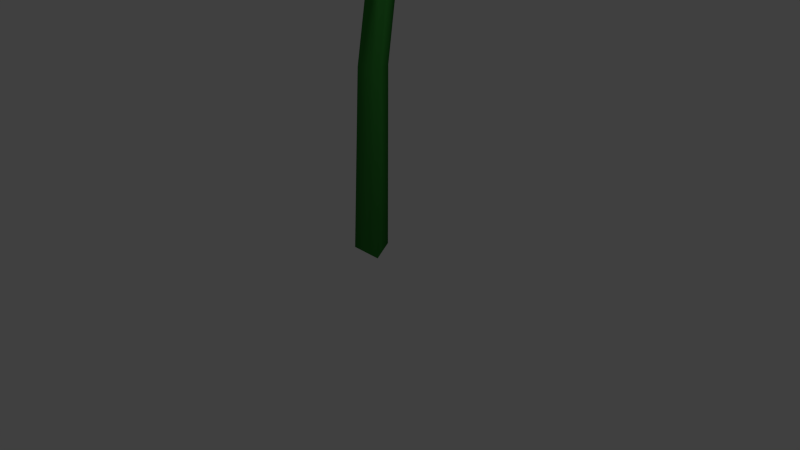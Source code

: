# Source: pellet-posy.blend  (saved by Blender 2.72.0; exported with 4.5.12 LTS)
import bpy
from mathutils import Matrix  # noqa: F401  (used for matrix-valued properties, if any)

bpy.ops.wm.read_factory_settings(use_empty=True)
scene = bpy.context.scene
scene.name = 'Scene'

# ---- collections
col_collection_1 = bpy.data.collections.new('Collection 1'); scene.collection.children.link(col_collection_1)

# ---- materials (node trees are filled in below, after node groups)
mat_stem = bpy.data.materials.new('Stem')
mat_stem.alpha_threshold = 0.0
mat_stem.use_transparent_shadow = False
mat_stem.diffuse_color = (0.02436, 0.1626, 0.02436, 1.0)
mat_stem.roughness = 0.5
mat_stem.specular_intensity = 0.25
mat_red_pellet = bpy.data.materials.new('red_pellet')
mat_red_pellet.alpha_threshold = 0.0
mat_red_pellet.use_transparent_shadow = False
mat_red_pellet.diffuse_color = (1.0, 0.0, 0.0, 1.0)
mat_red_pellet.roughness = 0.5
mat_red_pellet.specular_intensity = 1.0
mat_number = bpy.data.materials.new('Number')
mat_number.alpha_threshold = 0.0
mat_number.use_transparent_shadow = False
mat_number.roughness = 0.5
mat_petal = bpy.data.materials.new('Petal')
mat_petal.alpha_threshold = 0.0
mat_petal.use_transparent_shadow = False
mat_petal.roughness = 0.5
mat_leaves = bpy.data.materials.new('Leaves')
mat_leaves.alpha_threshold = 0.0
mat_leaves.use_transparent_shadow = False
mat_leaves.roughness = 0.5
mat_leaves.specular_intensity = 0.2
mat_base = bpy.data.materials.new('Base')
mat_base.alpha_threshold = 0.0
mat_base.use_transparent_shadow = False
mat_base.diffuse_color = (0.0, 0.06072, 0.0, 1.0)
mat_base.roughness = 0.5

# ---- material node trees

# ---- world
world_world = bpy.data.worlds.new('World'); scene.world = world_world
world_world.color = (0.05088, 0.05088, 0.05088)
world_world.use_sun_shadow = False
world_world.sun_shadow_jitter_overblur = 0.0
world_world.cycles.sampling_method = 'MANUAL'
world_world.cycles.sample_map_resolution = 256

# ---- cameras
cam_camera = bpy.data.cameras.new('Camera')
cam_camera.clip_end = 100.0
cam_camera.lens = 35.0
cam_camera.sensor_width = 32.0
cam_camera.sensor_height = 18.0
cam_camera.ortho_scale = 7.314
cam_camera.dof.focus_distance = 0.0
cam_camera.dof.aperture_fstop = 128.0

# ---- lights
light_lamp_003 = bpy.data.lights.new('Lamp.003', 'POINT')
light_lamp_003.transmission_factor = 0.0
light_lamp_003.cutoff_distance = 30.0
light_lamp_003.energy = 100.0
light_lamp_003.shadow_buffer_clip_start = 1.001
light_lamp_003.shadow_soft_size = 0.1
light_lamp_003.shadow_maximum_resolution = 0.006
light_lamp_003.use_absolute_resolution = True
light_lamp_003.cycles.use_multiple_importance_sampling = False
light_lamp_002 = bpy.data.lights.new('Lamp.002', 'POINT')
light_lamp_002.transmission_factor = 0.0
light_lamp_002.cutoff_distance = 30.0
light_lamp_002.energy = 100.0
light_lamp_002.shadow_buffer_clip_start = 1.001
light_lamp_002.shadow_soft_size = 0.1
light_lamp_002.shadow_maximum_resolution = 0.006
light_lamp_002.use_absolute_resolution = True
light_lamp_002.cycles.use_multiple_importance_sampling = False
light_lamp_001 = bpy.data.lights.new('Lamp.001', 'POINT')
light_lamp_001.transmission_factor = 0.0
light_lamp_001.cutoff_distance = 30.0
light_lamp_001.energy = 100.0
light_lamp_001.shadow_buffer_clip_start = 1.001
light_lamp_001.shadow_soft_size = 0.1
light_lamp_001.shadow_maximum_resolution = 0.006
light_lamp_001.use_absolute_resolution = True
light_lamp_001.cycles.use_multiple_importance_sampling = False
light_lamp = bpy.data.lights.new('Lamp', 'POINT')
light_lamp.transmission_factor = 0.0
light_lamp.cutoff_distance = 30.0
light_lamp.energy = 100.0
light_lamp.shadow_buffer_clip_start = 1.001
light_lamp.shadow_soft_size = 0.1
light_lamp.shadow_maximum_resolution = 0.006
light_lamp.use_absolute_resolution = True
light_lamp.cycles.use_multiple_importance_sampling = False

# ---- meshes
me_cylinder_006 = bpy.data.meshes.new('Cylinder.006')
me_cylinder_006.from_pydata([(-4.104e-09, 0.7934, -1.0), (-1.273e-08, -0.1451, 1.085), (0.6871, -0.3967, -1.0), (0.3707, -0.451, 1.018), (-0.6871, -0.3967, -1.0), (-0.3707, -0.451, 1.018), (-6.459e-09, 0.9813, -0.1116), (0.5845, -0.03108, -0.1116), (-0.5845, -0.03108, -0.1116), (-7.071e-09, 1.516, 0.279), (0.5578, 0.5865, 0.3103), (-0.5578, 0.5865, 0.3103), (-9.825e-09, 2.276, 0.5719), (0.4378, 1.517, 0.5719), (-0.4378, 1.517, 0.5719), (0.0127, 1.991, 0.8584), (0.4234, 1.314, 0.8322), (-0.398, 1.314, 0.8322)], [], [(15, 1, 3, 16), (17, 5, 1, 15), (16, 3, 5, 17), (3, 1, 5), (0, 2, 4), (0, 6, 7, 2), (4, 8, 6, 0), (2, 7, 8, 4), (6, 9, 10, 7), (8, 11, 9, 6), (7, 10, 11, 8), (9, 12, 13, 10), (11, 14, 12, 9), (10, 13, 14, 11), (12, 15, 16, 13), (14, 17, 15, 12), (13, 16, 17, 14)])
me_cylinder_006.polygons.foreach_set('use_smooth', [True] * 17)
me_cylinder_006.materials.append(mat_stem)
me_cylinder_006.use_remesh_preserve_volume = False
me_cylinder_006.use_remesh_preserve_attributes = False
me_cylinder_006.use_mirror_vertex_groups = False
me_cylinder_006.update()
me_sphere_001 = bpy.data.meshes.new('Sphere.001')
me_sphere_001.from_pydata([(-0.7951, -0.463, 0.6323), (-0.9034, -0.5246, 0.558), (-0.9034, -0.5246, -0.02353), (-0.7951, -0.463, -0.09781), (-0.7891, 0.485, 0.6323), (-0.8966, 0.548, 0.558), (-0.8966, 0.548, -0.02353), (-0.7891, 0.485, -0.09781), (0.03487, 0.9538, 0.6323), (0.03566, 1.078, 0.558), (0.03566, 1.078, -0.02353), (0.03487, 0.9538, -0.09781), (0.8528, 0.4746, 0.6323), (0.9612, 0.5362, 0.558), (0.9612, 0.5362, -0.02353), (0.8528, 0.4746, -0.09781), (0.02888, 0.005824, -0.09781), (0.8468, -0.4733, 0.6323), (0.9544, -0.5363, 0.558), (0.9544, -0.5363, -0.02353), (0.8468, -0.4733, -0.09781), (0.02888, 0.005823, 0.6323), (0.02289, -0.9421, 0.6323), (0.0221, -1.067, 0.558), (0.0221, -1.067, -0.02353), (0.02289, -0.9421, -0.09781), (-0.3989, -0.6631, 0.6559), (0.2711, -0.6702, 0.6559), (-0.3953, 0.6723, 0.6559), (0.2747, 0.6652, 0.6559), (0.02416, 1.122, -0.154), (0.02416, 1.832, 0.6363), (0.9984, 0.5599, -0.154), (1.613, 0.9149, 0.6363), (0.9984, -0.5651, -0.154), (1.613, -0.9201, 0.6363), (0.02416, -1.128, -0.154), (0.02416, -1.838, 0.6363), (-0.9501, -0.5651, -0.154), (-1.565, -0.9201, 0.6363), (-0.9501, 0.5599, -0.154), (-1.565, 0.9149, 0.6363), (0.02416, 1.424, 0.2411), (1.259, 0.7105, 0.2411), (1.259, -0.7157, 0.2411), (0.02416, -1.429, 0.2411), (-1.211, -0.7157, 0.2411), (-1.211, 0.7105, 0.2411), (-0.005964, 1.112, -0.1656), (0.782, 0.7853, -0.1656), (1.108, -0.00261, -0.1656), (0.782, -0.7905, -0.1656), (-0.005964, -1.117, -0.1656), (-0.7939, -0.7905, -0.1655), (-1.12, -0.00261, -0.1655), (-0.7939, 0.7853, -0.1655), (0.2592, 0.5863, -1.226), (-0.1211, 1.098, -0.1832), (0.86, 0.6192, -0.1832), (0.7656, 0.01898, -1.235), (0.8066, 0.8761, -0.1832), (1.166, 0.02506, -0.1832), (0.6424, -0.4998, -1.324), (1.067, 0.1189, -0.1832), (0.7357, -0.8875, -0.1832), (0.202, -0.7495, -1.132), (0.7361, -0.8312, -0.1832), (-0.07181, -1.147, -0.1832), (-0.4578, -0.7016, -1.15), (0.09178, -1.064, -0.1832), (-0.8658, -0.6621, -0.1832), (-0.7718, -0.4886, -1.055), (-0.8114, -0.8991, -0.1832), (-1.177, 0.03985, -0.1832), (-0.53, 0.683, -1.202), (-0.9832, 0.7549, -0.1832), (0.07912, 1.182, -0.1832), (-0.7385, 0.1853, -1.194), (-1.091, -0.08953, -0.1832), (-0.6821, 0.8791, -0.1832)], [], [(3, 2, 6, 7), (2, 1, 5, 6), (1, 0, 4, 5), (7, 6, 10, 11), (6, 5, 9, 10), (5, 4, 8, 9), (11, 10, 14, 15), (10, 9, 13, 14), (9, 8, 12, 13), (15, 14, 19, 20), (14, 13, 18, 19), (13, 12, 17, 18), (20, 19, 24, 25), (19, 18, 23, 24), (18, 17, 22, 23), (7, 11, 15, 16, 3), (8, 4, 0, 21, 12), (20, 25, 3, 16, 15), (21, 0, 22, 17, 12), (25, 24, 2, 3), (24, 23, 1, 2), (23, 22, 0, 1), (26, 27, 29, 28), (42, 31, 33, 43), (43, 33, 35, 44), (44, 35, 37, 45), (45, 37, 39, 46), (47, 41, 31, 42), (46, 39, 41, 47), (30, 42, 43, 32), (32, 43, 44, 34), (34, 44, 45, 36), (36, 45, 46, 38), (40, 47, 42, 30), (38, 46, 47, 40), (49, 52, 51, 50), (59, 60, 61), (56, 57, 58), (65, 66, 67), (62, 63, 64), (71, 72, 73), (68, 69, 70), (74, 75, 76), (77, 78, 79), (53, 52, 55, 54), (55, 52, 49, 48)])
me_sphere_001.polygons.foreach_set('use_smooth', [1, 1, 1, 1, 1, 1, 1, 1, 1, 1, 1, 1, 1, 1, 1, 1, 1, 1, 1, 1, 1, 1, 0, 1, 1, 1, 1, 1, 1, 1, 1, 1, 1, 1, 1, 0, 0, 0, 0, 0, 0, 0, 0, 0, 0, 0])
me_sphere_001.polygons.foreach_set('material_index', [0, 0, 0, 0, 0, 0, 0, 0, 0, 0, 0, 0, 0, 0, 0, 0, 0, 0, 0, 0, 0, 0, 1, 2, 2, 2, 2, 2, 2, 2, 2, 2, 2, 2, 2, 4, 3, 3, 3, 3, 3, 3, 3, 3, 4, 4])
_uv = me_sphere_001.uv_layers.new(name='UVMap')
_uv.uv.foreach_set('vector', [0.0, 0.0, 0.0, 0.0, 0.0, 0.0, 0.0, 0.0, 0.0, 0.0, 0.0, 0.0, 0.0, 0.0, 0.0, 0.0, 0.0, 0.0, 0.0, 0.0, 0.0, 0.0, 0.0, 0.0, 0.0, 0.0, 0.0, 0.0, 0.0, 0.0, 0.0, 0.0, 0.0, 0.0, 0.0, 0.0, 0.0, 0.0, 0.0, 0.0, 0.0, 0.0, 0.0, 0.0, 0.0, 0.0, 0.0, 0.0, 0.0, 0.0, 0.0, 0.0, 0.0, 0.0, 0.0, 0.0, 0.0, 0.0, 0.0, 0.0, 0.0, 0.0, 0.0, 0.0, 0.0, 0.0, 0.0, 0.0, 0.0, 0.0, 0.0, 0.0, 0.0, 0.0, 0.0, 0.0, 0.0, 0.0, 0.0, 0.0, 0.0, 0.0, 0.0, 0.0, 0.0, 0.0, 0.0, 0.0, 0.0, 0.0, 0.0, 0.0, 0.0, 0.0, 0.0, 0.0, 0.0, 0.0, 0.0, 0.0, 0.0, 0.0, 0.0, 0.0, 0.0, 0.0, 0.0, 0.0, 0.0, 0.0, 0.0, 0.0, 0.0, 0.0, 0.0, 0.0, 0.0, 0.0, 0.0, 0.0, 0.0, 0.0, 0.0, 0.0, 0.0, 0.0, 0.0, 0.0, 0.0, 0.0, 0.0, 0.0, 0.0, 0.0, 0.0, 0.0, 0.0, 0.0, 0.0, 0.0, 0.0, 0.0, 0.0, 0.0, 0.0, 0.0, 0.0, 0.0, 0.0, 0.0, 0.0, 0.0, 0.0, 0.0, 0.0, 0.0, 0.0, 0.0, 0.0, 0.0, 0.0, 0.0, 0.0, 0.0, 0.0, 0.0, 0.0, 0.0, 0.0, 0.0, 0.0, 0.0, 0.0, 0.0, 0.0, 0.0, 0.0, 0.0, 0.0, 0.0, 0.0, 0.0, 0.0, 0.0, 0.0, 0.0, 0.1756, 0.0, 0.1756, 1.0, 0.0, 1.0, 2.047, 0.4992, 2.047, 0.995, 4.09, 0.995, 4.09, 0.4992, 3.072, 0.4992, 3.072, 0.995, 1.022, 0.995, 1.022, 0.4992, 4.09, 0.4992, 4.09, 0.995, 2.047, 0.995, 2.047, 0.4992, 2.047, 0.4992, 2.047, 0.995, 0.004188, 0.995, 0.004188, 0.4992, 0.01228, 0.4992, 0.01228, 0.995, 2.047, 0.995, 2.047, 0.4992, 1.022, 0.4992, 1.022, 0.995, 3.072, 0.995, 3.072, 0.4992, 2.047, 0.003345, 2.047, 0.4992, 4.09, 0.4992, 4.09, 0.003345, 3.072, 0.003345, 3.072, 0.4992, 1.022, 0.4992, 1.022, 0.003345, 4.09, 0.003345, 4.09, 0.4992, 2.047, 0.4992, 2.047, 0.003345, 2.047, 0.003345, 2.047, 0.4992, 0.004188, 0.4992, 0.004188, 0.003345, 0.01228, 0.003345, 0.01228, 0.4992, 2.047, 0.4992, 2.047, 0.003345, 1.022, 0.003345, 1.022, 0.4992, 3.072, 0.4992, 3.072, 0.003345, 0.0, 0.0, 0.0, 0.0, 0.0, 0.0, 0.0, 0.0, 0.4872, -0.1378, -0.08859, 0.9942, 1.112, 1.004, 0.4823, -0.1821, 1.107, 0.9991, -0.08859, 0.9991, 0.4872, -0.1427, -0.123, 0.9942, 1.102, 0.9991, 0.4971, -0.1378, 1.079, 0.9942, -0.07782, 0.9951, 0.5118, -0.1329, -0.1378, 0.9942, 1.127, 0.9991, 0.4971, -0.1575, 1.093, 0.9991, -0.1034, 0.9991, 0.4971, -0.1526, -0.1378, 1.009, 1.142, 1.004, 0.4922, -0.1821, 1.102, 0.9991, -0.128, 0.9991, 0.0, 0.0, 0.0, 0.0, 0.0, 0.0, 0.0, 0.0, 0.0, 0.0, 0.0, 0.0, 0.0, 0.0, 0.0, 0.0])
me_sphere_001.materials.append(mat_red_pellet)
me_sphere_001.materials.append(mat_number)
me_sphere_001.materials.append(mat_petal)
me_sphere_001.materials.append(mat_leaves)
me_sphere_001.materials.append(mat_base)
me_sphere_001.use_remesh_preserve_volume = False
me_sphere_001.use_remesh_preserve_attributes = False
me_sphere_001.use_mirror_vertex_groups = False
me_sphere_001.update()

# ---- objects
ob_cylinder = bpy.data.objects.new('Cylinder', me_cylinder_006)
ob_pellet = bpy.data.objects.new('Pellet', me_sphere_001)
ob_lamp_003 = bpy.data.objects.new('Lamp.003', light_lamp_003)
ob_lamp_002 = bpy.data.objects.new('Lamp.002', light_lamp_002)
ob_lamp_001 = bpy.data.objects.new('Lamp.001', light_lamp_001)
ob_lamp = bpy.data.objects.new('Lamp', light_lamp)
ob_camera = bpy.data.objects.new('Camera', cam_camera)

# ---- transforms, parenting, visibility, modifiers, constraints
ob_cylinder.location = (0.0, 0.0, 2.729)
ob_cylinder.scale = (0.3167, 0.3167, 2.661)
ob_cylinder.lineart.crease_threshold = 0.0
ob_pellet.location = (-0.03627, -0.2648, 5.586)
ob_pellet.rotation_euler = (0.9966, -0.0, 0.0)
ob_pellet.lineart.crease_threshold = 0.0
ob_lamp_003.location = (-0.6683, 4.204, 8.097)
ob_lamp_003.rotation_euler = (0.6503, 0.05522, 1.866)
ob_lamp_003.lock_rotations_4d = False
ob_lamp_003.empty_display_type = 'ARROWS'
ob_lamp_003.color = (0.0, 0.0, 0.0, 0.0)
ob_lamp_003.lineart.crease_threshold = 0.0
ob_lamp_002.location = (-5.469, -2.576, 7.264)
ob_lamp_002.rotation_euler = (0.6503, 0.05522, 1.866)
ob_lamp_002.lock_rotations_4d = False
ob_lamp_002.empty_display_type = 'ARROWS'
ob_lamp_002.color = (0.0, 0.0, 0.0, 0.0)
ob_lamp_002.lineart.crease_threshold = 0.0
ob_lamp_001.location = (3.373, -4.712, 5.736)
ob_lamp_001.rotation_euler = (0.6503, 0.05522, 1.866)
ob_lamp_001.lock_rotations_4d = False
ob_lamp_001.empty_display_type = 'ARROWS'
ob_lamp_001.color = (0.0, 0.0, 0.0, 0.0)
ob_lamp_001.lineart.crease_threshold = 0.0
ob_lamp.location = (4.076, 1.005, 5.904)
ob_lamp.rotation_euler = (0.6503, 0.05522, 1.866)
ob_lamp.lock_rotations_4d = False
ob_lamp.empty_display_type = 'ARROWS'
ob_lamp.color = (0.0, 0.0, 0.0, 0.0)
ob_lamp.lineart.crease_threshold = 0.0
ob_camera.location = (7.481, -6.508, 5.344)
ob_camera.rotation_euler = (1.109, 0.01082, 0.8149)
ob_camera.lock_rotations_4d = False
ob_camera.empty_display_type = 'ARROWS'
ob_camera.color = (0.0, 0.0, 0.0, 0.0)
ob_camera.display_type = 'WIRE'
ob_camera.lineart.crease_threshold = 0.0

# ---- collection membership
col_collection_1.objects.link(ob_cylinder)
col_collection_1.objects.link(ob_pellet)
col_collection_1.objects.link(ob_lamp_003)
col_collection_1.objects.link(ob_lamp_002)
col_collection_1.objects.link(ob_lamp_001)
col_collection_1.objects.link(ob_lamp)
col_collection_1.objects.link(ob_camera)

# ---- scene / render settings (as saved in the file)
scene.camera = ob_camera
scene.frame_start = 1; scene.frame_end = 250; scene.frame_set(1)
scene.render.engine = 'BLENDER_EEVEE_NEXT'
scene.render.resolution_percentage = 50
scene.render.dither_intensity = 0.0
scene.cycles.use_denoising = False
scene.cycles.samples = 10
scene.cycles.sampling_pattern = 'TABULATED_SOBOL'
scene.cycles.light_sampling_threshold = 0.0
scene.cycles.use_adaptive_sampling = False
scene.cycles.use_light_tree = False
scene.cycles.blur_glossy = 0.0
scene.cycles.pixel_filter_type = 'GAUSSIAN'
scene.cycles.sample_clamp_indirect = 0.0
scene.view_settings.view_transform = 'Standard'
bpy.context.view_layer.update()
